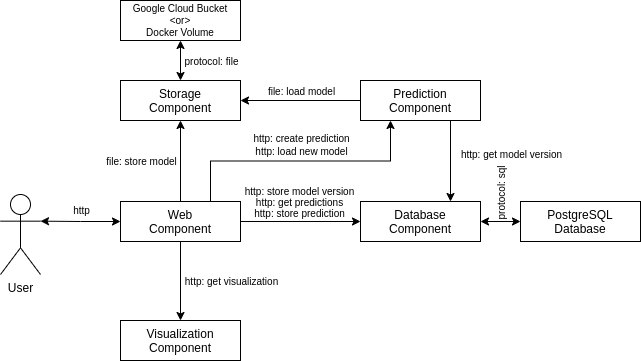

The diagram above was exported from draw.io. Its source (the exported page's mxGraphModel, read from the mxfile embedded in the PNG):
<mxGraphModel dx="1422" dy="775" grid="1" gridSize="10" guides="1" tooltips="1" connect="1" arrows="1" fold="1" page="1" pageScale="1" pageWidth="1169" pageHeight="827" math="0" shadow="0">
  <root>
    <mxCell id="0" />
    <mxCell id="1" parent="0" />
    <mxCell id="z3RV6GtIqqifDJ9pQMgY-1" value="&lt;font style=&quot;font-size: 10px&quot;&gt;&lt;font style=&quot;font-size: 10px&quot;&gt;&lt;b&gt;features&lt;br&gt;&lt;/b&gt;&amp;nbsp; - load prediction&lt;br&gt;&amp;nbsp; - make prediction&lt;br&gt;&amp;nbsp; - store prediction&lt;br&gt;&amp;nbsp; - visualize prediction&lt;br&gt;&lt;br&gt;&amp;nbsp; - store new model&lt;br&gt;&lt;/font&gt;&lt;font style=&quot;font-size: 10px&quot;&gt;&amp;nbsp; - retrieve new model&lt;br&gt;&lt;/font&gt;&lt;/font&gt;" style="shape=note;whiteSpace=wrap;html=1;backgroundOutline=1;darkOpacity=0.05;labelBackgroundColor=none;verticalAlign=top;align=left;spacing=8;" parent="1" vertex="1">
      <mxGeometry x="40" y="40" width="160" height="160" as="geometry" />
    </mxCell>
    <mxCell id="TiHNbUEzI83XcoTjDSqy-11" style="edgeStyle=orthogonalEdgeStyle;rounded=0;orthogonalLoop=1;jettySize=auto;html=1;exitX=0.5;exitY=0;exitDx=0;exitDy=0;entryX=0.5;entryY=1;entryDx=0;entryDy=0;fontSize=10;startArrow=none;startFill=0;" parent="1" source="z3RV6GtIqqifDJ9pQMgY-11" target="z3RV6GtIqqifDJ9pQMgY-30" edge="1">
      <mxGeometry relative="1" as="geometry" />
    </mxCell>
    <mxCell id="TiHNbUEzI83XcoTjDSqy-23" value="file: store model" style="edgeLabel;html=1;align=center;verticalAlign=middle;resizable=0;points=[];fontSize=10;" parent="TiHNbUEzI83XcoTjDSqy-11" vertex="1" connectable="0">
      <mxGeometry x="-0.3251" y="-2" relative="1" as="geometry">
        <mxPoint x="-42" y="-14" as="offset" />
      </mxGeometry>
    </mxCell>
    <mxCell id="TiHNbUEzI83XcoTjDSqy-15" style="edgeStyle=orthogonalEdgeStyle;rounded=0;orthogonalLoop=1;jettySize=auto;html=1;exitX=0.75;exitY=0;exitDx=0;exitDy=0;entryX=0.25;entryY=1;entryDx=0;entryDy=0;fontSize=10;startArrow=none;startFill=0;" parent="1" source="z3RV6GtIqqifDJ9pQMgY-11" target="z3RV6GtIqqifDJ9pQMgY-24" edge="1">
      <mxGeometry relative="1" as="geometry" />
    </mxCell>
    <mxCell id="TiHNbUEzI83XcoTjDSqy-25" value="http: load new model" style="edgeLabel;html=1;align=center;verticalAlign=middle;resizable=0;points=[];fontSize=10;" parent="TiHNbUEzI83XcoTjDSqy-15" vertex="1" connectable="0">
      <mxGeometry x="-0.1047" y="-1" relative="1" as="geometry">
        <mxPoint x="14" y="-11" as="offset" />
      </mxGeometry>
    </mxCell>
    <mxCell id="bOfPF43ctPwudlhEzzXr-1" value="&lt;font style=&quot;font-size: 10px&quot;&gt;http: create prediction&lt;/font&gt;" style="edgeLabel;html=1;align=center;verticalAlign=middle;resizable=0;points=[];fontSize=12;" parent="TiHNbUEzI83XcoTjDSqy-15" vertex="1" connectable="0">
      <mxGeometry x="-0.1887" y="-1" relative="1" as="geometry">
        <mxPoint x="25" y="-25" as="offset" />
      </mxGeometry>
    </mxCell>
    <mxCell id="TiHNbUEzI83XcoTjDSqy-27" style="edgeStyle=orthogonalEdgeStyle;rounded=0;orthogonalLoop=1;jettySize=auto;html=1;exitX=1;exitY=0.5;exitDx=0;exitDy=0;entryX=0;entryY=0.5;entryDx=0;entryDy=0;fontSize=10;startArrow=none;startFill=0;" parent="1" source="z3RV6GtIqqifDJ9pQMgY-11" target="z3RV6GtIqqifDJ9pQMgY-27" edge="1">
      <mxGeometry relative="1" as="geometry" />
    </mxCell>
    <mxCell id="TiHNbUEzI83XcoTjDSqy-32" value="http: store model version" style="edgeLabel;html=1;align=center;verticalAlign=middle;resizable=0;points=[];fontSize=10;" parent="TiHNbUEzI83XcoTjDSqy-27" vertex="1" connectable="0">
      <mxGeometry x="-0.2778" y="-1" relative="1" as="geometry">
        <mxPoint x="15" y="-32" as="offset" />
      </mxGeometry>
    </mxCell>
    <mxCell id="TiHNbUEzI83XcoTjDSqy-33" value="http: get predictions" style="edgeLabel;html=1;align=center;verticalAlign=middle;resizable=0;points=[];fontSize=10;" parent="TiHNbUEzI83XcoTjDSqy-27" vertex="1" connectable="0">
      <mxGeometry x="0.1222" y="-1" relative="1" as="geometry">
        <mxPoint x="-9" y="-21" as="offset" />
      </mxGeometry>
    </mxCell>
    <mxCell id="TiHNbUEzI83XcoTjDSqy-34" value="http: store prediction" style="edgeLabel;html=1;align=center;verticalAlign=middle;resizable=0;points=[];fontSize=10;" parent="TiHNbUEzI83XcoTjDSqy-27" vertex="1" connectable="0">
      <mxGeometry x="-0.1444" y="-2" relative="1" as="geometry">
        <mxPoint x="7" y="-11" as="offset" />
      </mxGeometry>
    </mxCell>
    <mxCell id="TiHNbUEzI83XcoTjDSqy-28" style="edgeStyle=orthogonalEdgeStyle;rounded=0;orthogonalLoop=1;jettySize=auto;html=1;exitX=0.5;exitY=1;exitDx=0;exitDy=0;entryX=0.5;entryY=0;entryDx=0;entryDy=0;fontSize=10;startArrow=none;startFill=0;" parent="1" source="z3RV6GtIqqifDJ9pQMgY-11" target="S9uaGj5WBKeQLiBrUHxv-1" edge="1">
      <mxGeometry relative="1" as="geometry" />
    </mxCell>
    <mxCell id="TiHNbUEzI83XcoTjDSqy-29" value="http: get visualization" style="edgeLabel;html=1;align=center;verticalAlign=middle;resizable=0;points=[];fontSize=10;" parent="TiHNbUEzI83XcoTjDSqy-28" vertex="1" connectable="0">
      <mxGeometry x="-0.173" relative="1" as="geometry">
        <mxPoint x="50" y="6" as="offset" />
      </mxGeometry>
    </mxCell>
    <mxCell id="TiHNbUEzI83XcoTjDSqy-41" style="edgeStyle=orthogonalEdgeStyle;rounded=0;orthogonalLoop=1;jettySize=auto;html=1;exitX=0;exitY=0.5;exitDx=0;exitDy=0;entryX=1;entryY=0.3333333333333333;entryDx=0;entryDy=0;entryPerimeter=0;fontSize=10;startArrow=classic;startFill=1;" parent="1" source="z3RV6GtIqqifDJ9pQMgY-11" target="z3RV6GtIqqifDJ9pQMgY-14" edge="1">
      <mxGeometry relative="1" as="geometry" />
    </mxCell>
    <mxCell id="TiHNbUEzI83XcoTjDSqy-42" value="http" style="edgeLabel;html=1;align=center;verticalAlign=middle;resizable=0;points=[];fontSize=10;" parent="TiHNbUEzI83XcoTjDSqy-41" vertex="1" connectable="0">
      <mxGeometry x="0.2959" relative="1" as="geometry">
        <mxPoint x="12" y="-11" as="offset" />
      </mxGeometry>
    </mxCell>
    <mxCell id="z3RV6GtIqqifDJ9pQMgY-11" value="Web&lt;br&gt;Component" style="rounded=0;whiteSpace=wrap;html=1;" parent="1" vertex="1">
      <mxGeometry x="385" y="434" width="120" height="40" as="geometry" />
    </mxCell>
    <mxCell id="z3RV6GtIqqifDJ9pQMgY-14" value="User" style="shape=umlActor;verticalLabelPosition=bottom;verticalAlign=top;html=1;outlineConnect=0;" parent="1" vertex="1">
      <mxGeometry x="265" y="427" width="40" height="80" as="geometry" />
    </mxCell>
    <mxCell id="TiHNbUEzI83XcoTjDSqy-17" style="edgeStyle=orthogonalEdgeStyle;rounded=0;orthogonalLoop=1;jettySize=auto;html=1;exitX=0.75;exitY=1;exitDx=0;exitDy=0;entryX=0.75;entryY=0;entryDx=0;entryDy=0;fontSize=10;startArrow=none;startFill=0;" parent="1" source="z3RV6GtIqqifDJ9pQMgY-24" target="z3RV6GtIqqifDJ9pQMgY-27" edge="1">
      <mxGeometry relative="1" as="geometry" />
    </mxCell>
    <mxCell id="TiHNbUEzI83XcoTjDSqy-35" value="http: get model version" style="edgeLabel;html=1;align=center;verticalAlign=middle;resizable=0;points=[];fontSize=10;" parent="TiHNbUEzI83XcoTjDSqy-17" vertex="1" connectable="0">
      <mxGeometry x="-0.1852" relative="1" as="geometry">
        <mxPoint x="60" as="offset" />
      </mxGeometry>
    </mxCell>
    <mxCell id="TiHNbUEzI83XcoTjDSqy-19" style="edgeStyle=orthogonalEdgeStyle;rounded=0;orthogonalLoop=1;jettySize=auto;html=1;exitX=0;exitY=0.5;exitDx=0;exitDy=0;entryX=1;entryY=0.5;entryDx=0;entryDy=0;fontSize=10;startArrow=none;startFill=0;" parent="1" source="z3RV6GtIqqifDJ9pQMgY-24" target="z3RV6GtIqqifDJ9pQMgY-30" edge="1">
      <mxGeometry relative="1" as="geometry" />
    </mxCell>
    <mxCell id="TiHNbUEzI83XcoTjDSqy-24" value="file: load model" style="edgeLabel;html=1;align=center;verticalAlign=middle;resizable=0;points=[];fontSize=10;" parent="TiHNbUEzI83XcoTjDSqy-19" vertex="1" connectable="0">
      <mxGeometry x="0.0778" y="2" relative="1" as="geometry">
        <mxPoint x="5" y="-12" as="offset" />
      </mxGeometry>
    </mxCell>
    <mxCell id="z3RV6GtIqqifDJ9pQMgY-24" value="Prediction&lt;br&gt;Component" style="rounded=0;whiteSpace=wrap;html=1;" parent="1" vertex="1">
      <mxGeometry x="625" y="313" width="120" height="40" as="geometry" />
    </mxCell>
    <mxCell id="TiHNbUEzI83XcoTjDSqy-6" style="edgeStyle=orthogonalEdgeStyle;rounded=0;orthogonalLoop=1;jettySize=auto;html=1;exitX=1;exitY=0.5;exitDx=0;exitDy=0;entryX=0;entryY=0.5;entryDx=0;entryDy=0;fontSize=10;startArrow=classic;startFill=1;" parent="1" source="z3RV6GtIqqifDJ9pQMgY-27" target="TiHNbUEzI83XcoTjDSqy-3" edge="1">
      <mxGeometry relative="1" as="geometry" />
    </mxCell>
    <mxCell id="TiHNbUEzI83XcoTjDSqy-21" value="&lt;font style=&quot;font-size: 10px&quot;&gt;protocol: sql&lt;/font&gt;" style="edgeLabel;html=1;align=center;verticalAlign=middle;resizable=0;points=[];fontSize=10;horizontal=0;" parent="TiHNbUEzI83XcoTjDSqy-6" vertex="1" connectable="0">
      <mxGeometry x="-0.1667" y="1" relative="1" as="geometry">
        <mxPoint x="3" y="-26" as="offset" />
      </mxGeometry>
    </mxCell>
    <mxCell id="z3RV6GtIqqifDJ9pQMgY-27" value="Database&lt;br&gt;Component" style="rounded=0;whiteSpace=wrap;html=1;" parent="1" vertex="1">
      <mxGeometry x="625" y="434" width="120" height="40" as="geometry" />
    </mxCell>
    <mxCell id="z3RV6GtIqqifDJ9pQMgY-30" value="Storage&lt;br&gt;Component" style="rounded=0;whiteSpace=wrap;html=1;" parent="1" vertex="1">
      <mxGeometry x="385" y="313" width="120" height="40" as="geometry" />
    </mxCell>
    <mxCell id="z3RV6GtIqqifDJ9pQMgY-31" value="Architecture" style="text;html=1;strokeColor=none;fillColor=none;align=right;verticalAlign=middle;whiteSpace=wrap;rounded=0;fontSize=22;fontStyle=1" parent="1" vertex="1">
      <mxGeometry x="960" y="40" width="160" height="20" as="geometry" />
    </mxCell>
    <mxCell id="S9uaGj5WBKeQLiBrUHxv-1" value="Visualization&lt;br&gt;Component" style="rounded=0;whiteSpace=wrap;html=1;" parent="1" vertex="1">
      <mxGeometry x="385" y="553" width="120" height="40" as="geometry" />
    </mxCell>
    <mxCell id="UJMeigQHL80eg0M7YqFE-1" value="&lt;font style=&quot;font-size: 10px&quot;&gt;&lt;b&gt;components&lt;/b&gt;&lt;br&gt;&amp;nbsp; - web api (flask)&lt;br&gt;&amp;nbsp; - predictor (flask/sklearn)&lt;br&gt;&amp;nbsp; - storage (flask)&lt;br&gt;&amp;nbsp; - database (flask/sqlalchemy)&lt;br&gt;&amp;nbsp; - visualization (flask/matplotlib)&lt;/font&gt;" style="shape=note;whiteSpace=wrap;html=1;backgroundOutline=1;darkOpacity=0.05;align=left;verticalAlign=top;spacing=8;" parent="1" vertex="1">
      <mxGeometry x="40" y="240" width="160" height="160" as="geometry" />
    </mxCell>
    <mxCell id="TiHNbUEzI83XcoTjDSqy-3" value="PostgreSQL&lt;br&gt;Database" style="rounded=0;whiteSpace=wrap;html=1;" parent="1" vertex="1">
      <mxGeometry x="785" y="434" width="120" height="40" as="geometry" />
    </mxCell>
    <mxCell id="TiHNbUEzI83XcoTjDSqy-20" style="edgeStyle=orthogonalEdgeStyle;rounded=0;orthogonalLoop=1;jettySize=auto;html=1;exitX=0.5;exitY=1;exitDx=0;exitDy=0;entryX=0.5;entryY=0;entryDx=0;entryDy=0;fontSize=10;startArrow=classic;startFill=1;" parent="1" source="TiHNbUEzI83XcoTjDSqy-4" target="z3RV6GtIqqifDJ9pQMgY-30" edge="1">
      <mxGeometry relative="1" as="geometry" />
    </mxCell>
    <mxCell id="TiHNbUEzI83XcoTjDSqy-22" value="protocol: file" style="edgeLabel;html=1;align=center;verticalAlign=middle;resizable=0;points=[];fontSize=10;" parent="TiHNbUEzI83XcoTjDSqy-20" vertex="1" connectable="0">
      <mxGeometry x="-0.2167" relative="1" as="geometry">
        <mxPoint x="30" y="4" as="offset" />
      </mxGeometry>
    </mxCell>
    <mxCell id="TiHNbUEzI83XcoTjDSqy-4" value="&lt;font style=&quot;font-size: 10px ; line-height: 100%&quot;&gt;&lt;font style=&quot;font-size: 10px&quot;&gt;Google Cloud Bucket&lt;br style=&quot;font-size: 10px&quot;&gt;&lt;/font&gt;&amp;lt;or&amp;gt;&lt;br style=&quot;font-size: 10px&quot;&gt;Docker Volume&lt;/font&gt;" style="rounded=0;whiteSpace=wrap;html=1;fontSize=10;" parent="1" vertex="1">
      <mxGeometry x="385" y="233" width="120" height="40" as="geometry" />
    </mxCell>
    <mxCell id="5-xjotQCj-WuQQGj0O5Z-1" value="&lt;font style=&quot;font-size: 10px&quot;&gt;&lt;b&gt;other&lt;/b&gt;&lt;br&gt;&amp;nbsp; - each component runs in it's&amp;nbsp;&lt;br&gt;&amp;nbsp; &amp;nbsp; own docker container&lt;br&gt;&amp;nbsp; - all communication happens&amp;nbsp; &amp;nbsp; &amp;nbsp; &amp;nbsp; over http&lt;/font&gt;" style="shape=note;whiteSpace=wrap;html=1;backgroundOutline=1;darkOpacity=0.05;align=left;verticalAlign=top;spacing=8;" parent="1" vertex="1">
      <mxGeometry x="40" y="440" width="160" height="160" as="geometry" />
    </mxCell>
  </root>
</mxGraphModel>